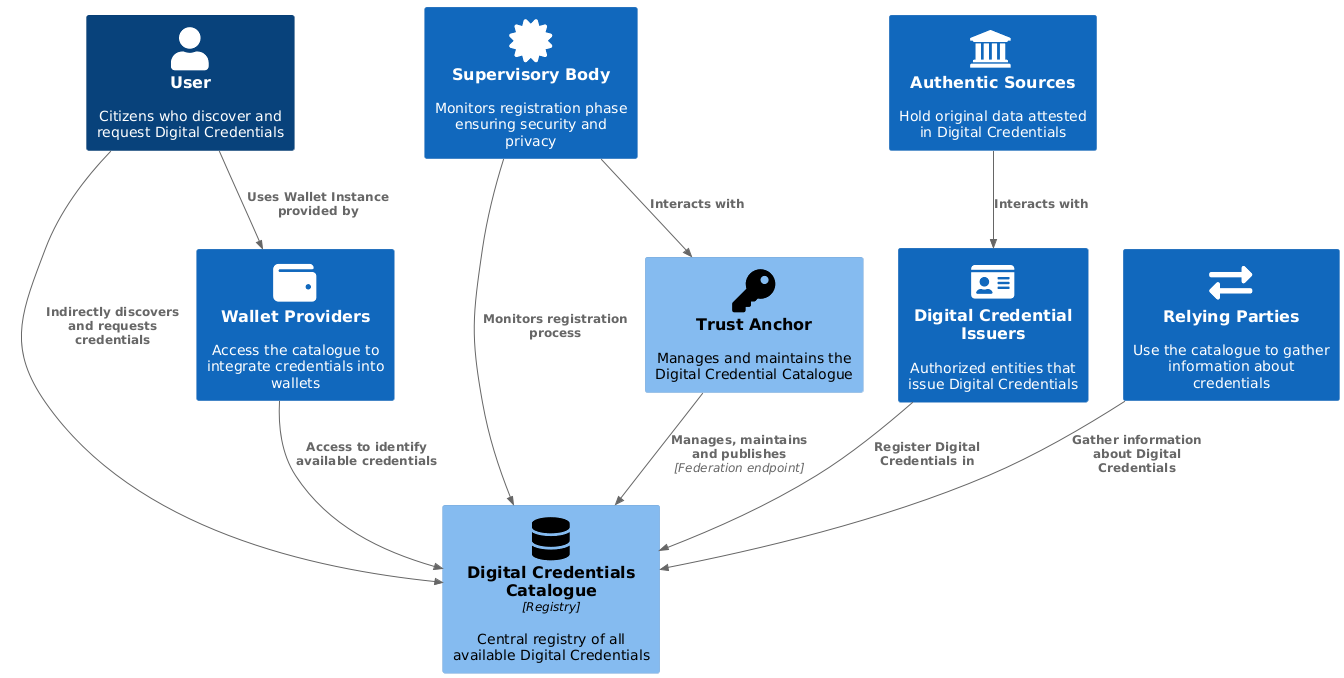

The diagram above was rendered by PlantUML. Its source (embedded in the PNG):
@startuml Digital Credential Catalogue Entities
!include <C4/C4_Component>

' Define SPRITES
!include <tupadr3/common>
!include <tupadr3/font-awesome-5/certificate>
!include <tupadr3/font-awesome-5/database>
!include <tupadr3/font-awesome-5/lock>
!include <tupadr3/font-awesome-5/users>
!include <tupadr3/font-awesome-5/cogs>
!include <tupadr3/font-awesome-5/server>
!include <tupadr3/font-awesome-5/key>
!include <tupadr3/font-awesome-5/user>
!include <tupadr3/font-awesome-5/id_card>
!include <tupadr3/font-awesome-5/exchange_alt>
!include <tupadr3/font-awesome-5/desktop>
!include <tupadr3/font-awesome-5/wallet>
!include <tupadr3/font-awesome/institution>


Component(catalogue, "Digital Credentials Catalogue", "Registry", "Central registry of all available Digital Credentials", $sprite="database")


Person(user, "User", "Citizens who discover and request Digital Credentials", $sprite="user")
Component(trustAnchor, "Trust Anchor", "", "Manages and maintains the Digital Credential Catalogue", $sprite="key")
System(supervisoryBody, "Supervisory Body", "Monitors registration phase ensuring security and privacy", $sprite="certificate")
System(issuers, "Digital Credential Issuers", "Authorized entities that issue Digital Credentials", $sprite="id_card")
System(relyingParties, "Relying Parties", "Use the catalogue to gather information about credentials", $sprite="exchange_alt")
System(walletProviders, "Wallet Providers", "Access the catalogue to integrate credentials into wallets", $sprite="wallet")
System(authenticSources, "Authentic Sources", "Hold original data attested in Digital Credentials", $sprite="institution")

Rel(trustAnchor, catalogue, "Manages, maintains and publishes", "Federation endpoint")
Rel(supervisoryBody, trustAnchor, "Interacts with")
Rel(supervisoryBody, catalogue, "Monitors registration process")
Rel(issuers, catalogue, "Register Digital Credentials in")
Rel(authenticSources, issuers, "Interacts with")
Rel(relyingParties, catalogue, "Gather information about Digital Credentials")
Rel(walletProviders, catalogue, "Access to identify available credentials")
Rel(user, walletProviders, "Uses Wallet Instance provided by")
Rel_D(user, catalogue, "Indirectly discovers and requests credentials")
@enduml